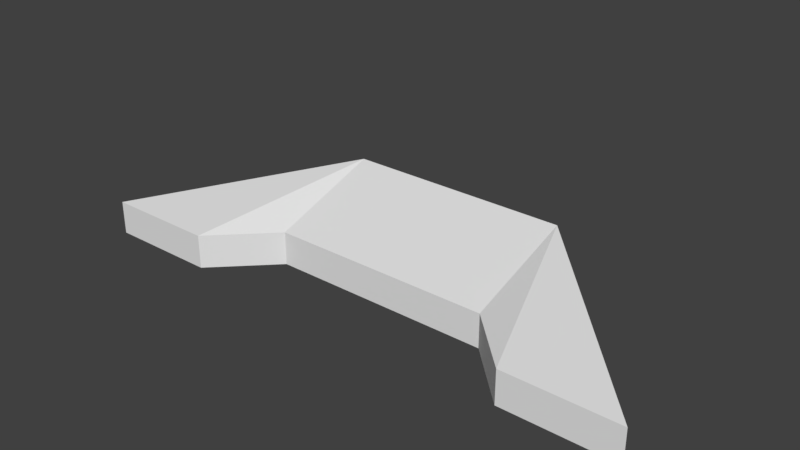 # Source: Console.blend  (saved by Blender 2.79.0; exported with 4.5.12 LTS)
import bpy
from mathutils import Matrix  # noqa: F401  (used for matrix-valued properties, if any)

bpy.ops.wm.read_factory_settings(use_empty=True)
scene = bpy.context.scene
scene.name = 'Scene'

# ---- collections
col_collection_1 = bpy.data.collections.new('Collection 1'); scene.collection.children.link(col_collection_1)

# ---- world
world_world = bpy.data.worlds.new('World'); scene.world = world_world
world_world.color = (0.05088, 0.05088, 0.05088)
world_world.use_sun_shadow = False
world_world.sun_shadow_jitter_overblur = 0.0
world_world.cycles.sampling_method = 'MANUAL'

# ---- meshes
me_cube_001 = bpy.data.meshes.new('Cube.001')
me_cube_001.from_pydata([(-2.986, 0.0, -1.0), (-2.986, 0.0, -0.3963), (-4.986, 0.0, -1.0), (-4.986, 0.0, -0.3963), (-1.971, 1.009, -1.0), (-1.971, 1.009, -0.3963), (-1.971, 3.009, -1.0), (-1.971, 3.009, 0.2628), (2.037, 3.009, 0.2628), (2.037, 3.009, -1.0), (2.037, 1.009, -1.0), (2.037, 1.009, -0.3963), (5.041, 0.009752, -0.3963), (5.041, 0.009752, -1.0), (3.041, 0.009752, -1.0), (3.041, 0.009752, -0.3963), (3.72, -0.004212, 1.325), (4.099, 3.211, 0.2481)], [], [(0, 1, 3, 2), (2, 3, 7, 6), (5, 4, 10, 11), (4, 5, 1, 0), (2, 6, 4, 0), (7, 3, 1, 5), (8, 11, 15, 12), (4, 6, 9, 10), (7, 5, 11, 8), (6, 7, 8, 9), (13, 12, 15, 14), (9, 8, 12, 13), (11, 10, 14, 15), (10, 9, 13, 14)])
me_cube_001.use_remesh_preserve_volume = False
me_cube_001.use_remesh_preserve_attributes = False
me_cube_001.use_mirror_vertex_groups = False
me_cube_001.update()

# ---- objects
ob_cube = bpy.data.objects.new('Cube', me_cube_001)

# ---- transforms, parenting, visibility, modifiers, constraints
ob_cube.location = (0.0, 0.0, 0.0)
ob_cube.lineart.crease_threshold = 0.0

# ---- collection membership
col_collection_1.objects.link(ob_cube)

# ---- scene / render settings (as saved in the file)
scene.frame_start = 1; scene.frame_end = 250; scene.frame_set(1)
scene.render.engine = 'BLENDER_EEVEE_NEXT'
scene.render.resolution_percentage = 50
scene.render.dither_intensity = 0.0
scene.cycles.use_denoising = False
scene.cycles.samples = 128
scene.cycles.sampling_pattern = 'TABULATED_SOBOL'
scene.cycles.use_adaptive_sampling = False
scene.cycles.use_light_tree = False
scene.cycles.blur_glossy = 0.0
scene.cycles.sample_clamp_indirect = 0.0
scene.view_settings.view_transform = 'Standard'
bpy.context.view_layer.update()

# ---- added for rendering (the .blend has no active camera and no usable light): camera, sun
cam_auto = bpy.data.cameras.new('AutoCamera')
cam_auto.lens = 50.0
cam_auto.sensor_width = 36.0
cam_auto.clip_end = 1000.0
ob_auto_camera = bpy.data.objects.new('AutoCamera', cam_auto)
scene.collection.objects.link(ob_auto_camera)
ob_auto_camera.location = (10.0044, -10.3687, 8.14388)
ob_auto_camera.rotation_euler = (1.09748, -7.21219e-08, 0.694738)
scene.camera = ob_auto_camera
light_auto_sun = bpy.data.lights.new('AutoSun', 'SUN')
light_auto_sun.energy = 3.0
light_auto_sun.angle = 0.0523599
ob_auto_sun = bpy.data.objects.new('AutoSun', light_auto_sun)
scene.collection.objects.link(ob_auto_sun)
ob_auto_sun.rotation_euler = (0.872665, 0.174533, 0.523599)
bpy.context.view_layer.update()

